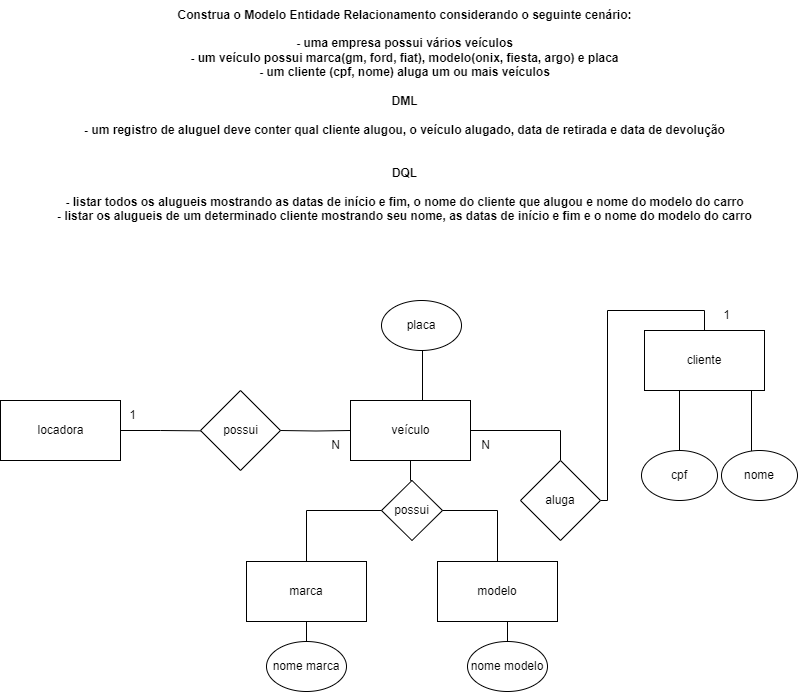

The diagram above was exported from draw.io. Its source (the exported page's mxGraphModel, read from the mxfile embedded in the PNG):
<mxGraphModel dx="632" dy="605" grid="1" gridSize="10" guides="1" tooltips="1" connect="1" arrows="1" fold="1" page="1" pageScale="1" pageWidth="827" pageHeight="1169" math="0" shadow="0">
  <root>
    <mxCell id="0" />
    <mxCell id="1" parent="0" />
    <mxCell id="RTwn7rUxL_76YXAE0_zD-1" value="&lt;div&gt;&lt;b&gt;Construa o Modelo Entidade Relacionamento considerando o seguinte cenário:&lt;/b&gt;&lt;/div&gt;&lt;div&gt;&lt;b&gt;&lt;br&gt;&lt;/b&gt;&lt;/div&gt;&lt;div&gt;&lt;b&gt;- uma empresa possui vários veículos&lt;/b&gt;&lt;/div&gt;&lt;div&gt;&lt;b&gt;- um veículo possui marca(gm, ford, fiat), modelo(onix, fiesta, argo) e placa&lt;/b&gt;&lt;/div&gt;&lt;div&gt;&lt;b&gt;- um cliente (cpf, nome) aluga um ou mais veículos&lt;/b&gt;&lt;/div&gt;&lt;div&gt;&lt;b&gt;&lt;br&gt;&lt;/b&gt;&lt;/div&gt;&lt;div&gt;&lt;b&gt;DML&lt;/b&gt;&lt;/div&gt;&lt;div&gt;&lt;b&gt;&lt;br&gt;&lt;/b&gt;&lt;/div&gt;&lt;div&gt;&lt;b&gt;- um registro de aluguel deve conter qual cliente alugou, o veículo alugado, data de retirada e data de devolução&lt;/b&gt;&lt;/div&gt;&lt;div&gt;&lt;b&gt;&lt;br&gt;&lt;/b&gt;&lt;/div&gt;&lt;div&gt;&lt;b&gt;&lt;br&gt;&lt;/b&gt;&lt;/div&gt;&lt;div&gt;&lt;b&gt;DQL&lt;/b&gt;&lt;/div&gt;&lt;div&gt;&lt;b&gt;&lt;br&gt;&lt;/b&gt;&lt;/div&gt;&lt;div&gt;&lt;b&gt;- listar todos os alugueis mostrando as datas de início e fim, o nome do cliente que alugou e nome do modelo do carro&lt;/b&gt;&lt;/div&gt;&lt;div&gt;&lt;b&gt;- listar os alugueis de um determinado cliente mostrando seu nome, as datas de início e fim e o nome do modelo do carro&lt;/b&gt;&lt;/div&gt;" style="text;html=1;align=center;verticalAlign=middle;resizable=0;points=[];autosize=1;strokeColor=none;fillColor=none;" parent="1" vertex="1">
      <mxGeometry x="53" y="400" width="720" height="230" as="geometry" />
    </mxCell>
    <mxCell id="RTwn7rUxL_76YXAE0_zD-7" value="" style="group" parent="1" vertex="1" connectable="0">
      <mxGeometry x="9" y="800" width="120" height="60" as="geometry" />
    </mxCell>
    <mxCell id="RTwn7rUxL_76YXAE0_zD-19" style="edgeStyle=orthogonalEdgeStyle;rounded=0;orthogonalLoop=1;jettySize=auto;html=1;exitX=1;exitY=0.5;exitDx=0;exitDy=0;endArrow=none;endFill=0;" parent="RTwn7rUxL_76YXAE0_zD-7" source="RTwn7rUxL_76YXAE0_zD-2" edge="1">
      <mxGeometry relative="1" as="geometry">
        <mxPoint x="200" y="30.352941176470722" as="targetPoint" />
      </mxGeometry>
    </mxCell>
    <mxCell id="RTwn7rUxL_76YXAE0_zD-2" value="" style="rounded=0;whiteSpace=wrap;html=1;" parent="RTwn7rUxL_76YXAE0_zD-7" vertex="1">
      <mxGeometry width="120" height="60" as="geometry" />
    </mxCell>
    <mxCell id="RTwn7rUxL_76YXAE0_zD-3" value="locadora" style="text;html=1;align=center;verticalAlign=middle;resizable=0;points=[];autosize=1;strokeColor=none;fillColor=none;" parent="RTwn7rUxL_76YXAE0_zD-7" vertex="1">
      <mxGeometry x="25" y="15" width="70" height="30" as="geometry" />
    </mxCell>
    <mxCell id="RTwn7rUxL_76YXAE0_zD-8" value="" style="group" parent="1" vertex="1" connectable="0">
      <mxGeometry x="209" y="790" width="80" height="80" as="geometry" />
    </mxCell>
    <mxCell id="RTwn7rUxL_76YXAE0_zD-5" value="" style="rhombus;whiteSpace=wrap;html=1;" parent="RTwn7rUxL_76YXAE0_zD-8" vertex="1">
      <mxGeometry width="80" height="80" as="geometry" />
    </mxCell>
    <mxCell id="RTwn7rUxL_76YXAE0_zD-6" value="possui" style="text;html=1;align=center;verticalAlign=middle;resizable=0;points=[];autosize=1;strokeColor=none;fillColor=none;" parent="RTwn7rUxL_76YXAE0_zD-8" vertex="1">
      <mxGeometry x="10" y="25" width="60" height="30" as="geometry" />
    </mxCell>
    <mxCell id="RTwn7rUxL_76YXAE0_zD-11" value="" style="group" parent="1" vertex="1" connectable="0">
      <mxGeometry x="359" y="800" width="120" height="60" as="geometry" />
    </mxCell>
    <mxCell id="RTwn7rUxL_76YXAE0_zD-9" value="" style="rounded=0;whiteSpace=wrap;html=1;" parent="RTwn7rUxL_76YXAE0_zD-11" vertex="1">
      <mxGeometry width="120" height="60" as="geometry" />
    </mxCell>
    <mxCell id="RTwn7rUxL_76YXAE0_zD-10" value="veículo" style="text;html=1;align=center;verticalAlign=middle;resizable=0;points=[];autosize=1;strokeColor=none;fillColor=none;" parent="RTwn7rUxL_76YXAE0_zD-11" vertex="1">
      <mxGeometry x="30" y="15" width="60" height="30" as="geometry" />
    </mxCell>
    <mxCell id="RTwn7rUxL_76YXAE0_zD-14" value="placa" style="ellipse;whiteSpace=wrap;html=1;" parent="1" vertex="1">
      <mxGeometry x="390" y="700" width="80" height="50" as="geometry" />
    </mxCell>
    <mxCell id="RTwn7rUxL_76YXAE0_zD-17" style="edgeStyle=orthogonalEdgeStyle;rounded=0;orthogonalLoop=1;jettySize=auto;html=1;entryX=0.5;entryY=1;entryDx=0;entryDy=0;endArrow=none;endFill=0;" parent="1" edge="1">
      <mxGeometry relative="1" as="geometry">
        <mxPoint x="419" y="800" as="sourcePoint" />
        <Array as="points">
          <mxPoint x="419" y="800" />
          <mxPoint x="431" y="800" />
        </Array>
        <mxPoint x="431" y="750" as="targetPoint" />
      </mxGeometry>
    </mxCell>
    <mxCell id="RTwn7rUxL_76YXAE0_zD-20" style="edgeStyle=orthogonalEdgeStyle;rounded=0;orthogonalLoop=1;jettySize=auto;html=1;entryX=0;entryY=0.5;entryDx=0;entryDy=0;endArrow=none;endFill=0;" parent="1" target="RTwn7rUxL_76YXAE0_zD-9" edge="1">
      <mxGeometry relative="1" as="geometry">
        <mxPoint x="289" y="830" as="sourcePoint" />
      </mxGeometry>
    </mxCell>
    <mxCell id="RTwn7rUxL_76YXAE0_zD-30" style="edgeStyle=orthogonalEdgeStyle;rounded=0;orthogonalLoop=1;jettySize=auto;html=1;exitX=0.5;exitY=0;exitDx=0;exitDy=0;entryX=1;entryY=0.5;entryDx=0;entryDy=0;endArrow=none;endFill=0;" parent="1" source="RTwn7rUxL_76YXAE0_zD-24" target="RTwn7rUxL_76YXAE0_zD-25" edge="1">
      <mxGeometry relative="1" as="geometry">
        <Array as="points">
          <mxPoint x="713" y="710" />
          <mxPoint x="616" y="710" />
          <mxPoint x="616" y="900" />
        </Array>
      </mxGeometry>
    </mxCell>
    <mxCell id="RTwn7rUxL_76YXAE0_zD-24" value="cliente" style="rounded=0;whiteSpace=wrap;html=1;" parent="1" vertex="1">
      <mxGeometry x="653" y="730" width="120" height="60" as="geometry" />
    </mxCell>
    <mxCell id="RTwn7rUxL_76YXAE0_zD-31" style="edgeStyle=orthogonalEdgeStyle;rounded=0;orthogonalLoop=1;jettySize=auto;html=1;entryX=1;entryY=0.5;entryDx=0;entryDy=0;endArrow=none;endFill=0;" parent="1" source="RTwn7rUxL_76YXAE0_zD-25" target="RTwn7rUxL_76YXAE0_zD-9" edge="1">
      <mxGeometry relative="1" as="geometry">
        <Array as="points">
          <mxPoint x="569" y="830" />
        </Array>
      </mxGeometry>
    </mxCell>
    <mxCell id="RTwn7rUxL_76YXAE0_zD-25" value="aluga" style="rhombus;whiteSpace=wrap;html=1;" parent="1" vertex="1">
      <mxGeometry x="529" y="860" width="80" height="80" as="geometry" />
    </mxCell>
    <mxCell id="RTwn7rUxL_76YXAE0_zD-28" style="edgeStyle=orthogonalEdgeStyle;rounded=0;orthogonalLoop=1;jettySize=auto;html=1;exitX=0.5;exitY=0;exitDx=0;exitDy=0;entryX=0.25;entryY=1;entryDx=0;entryDy=0;endArrow=none;endFill=0;" parent="1" source="RTwn7rUxL_76YXAE0_zD-26" target="RTwn7rUxL_76YXAE0_zD-24" edge="1">
      <mxGeometry relative="1" as="geometry">
        <Array as="points">
          <mxPoint x="688" y="790" />
        </Array>
      </mxGeometry>
    </mxCell>
    <mxCell id="RTwn7rUxL_76YXAE0_zD-26" value="cpf" style="ellipse;whiteSpace=wrap;html=1;" parent="1" vertex="1">
      <mxGeometry x="650" y="850" width="76" height="50" as="geometry" />
    </mxCell>
    <mxCell id="RTwn7rUxL_76YXAE0_zD-29" style="edgeStyle=orthogonalEdgeStyle;rounded=0;orthogonalLoop=1;jettySize=auto;html=1;entryX=1;entryY=0.5;entryDx=0;entryDy=0;endArrow=none;endFill=0;" parent="1" source="RTwn7rUxL_76YXAE0_zD-27" target="RTwn7rUxL_76YXAE0_zD-24" edge="1">
      <mxGeometry relative="1" as="geometry">
        <Array as="points">
          <mxPoint x="760" y="790" />
          <mxPoint x="773" y="790" />
        </Array>
      </mxGeometry>
    </mxCell>
    <mxCell id="RTwn7rUxL_76YXAE0_zD-27" value="nome" style="ellipse;whiteSpace=wrap;html=1;" parent="1" vertex="1">
      <mxGeometry x="730" y="850" width="76" height="50" as="geometry" />
    </mxCell>
    <mxCell id="RTwn7rUxL_76YXAE0_zD-32" value="1" style="text;html=1;align=center;verticalAlign=middle;resizable=0;points=[];autosize=1;strokeColor=none;fillColor=none;" parent="1" vertex="1">
      <mxGeometry x="126" y="800" width="30" height="30" as="geometry" />
    </mxCell>
    <mxCell id="RTwn7rUxL_76YXAE0_zD-33" value="N" style="text;html=1;align=center;verticalAlign=middle;resizable=0;points=[];autosize=1;strokeColor=none;fillColor=none;" parent="1" vertex="1">
      <mxGeometry x="329" y="830" width="30" height="30" as="geometry" />
    </mxCell>
    <mxCell id="RTwn7rUxL_76YXAE0_zD-34" value="N" style="text;html=1;align=center;verticalAlign=middle;resizable=0;points=[];autosize=1;strokeColor=none;fillColor=none;" parent="1" vertex="1">
      <mxGeometry x="479" y="830" width="30" height="30" as="geometry" />
    </mxCell>
    <mxCell id="RTwn7rUxL_76YXAE0_zD-35" value="1" style="text;html=1;align=center;verticalAlign=middle;resizable=0;points=[];autosize=1;strokeColor=none;fillColor=none;" parent="1" vertex="1">
      <mxGeometry x="720" y="700" width="30" height="30" as="geometry" />
    </mxCell>
    <mxCell id="YasK0nrGq2vCX-96jS8V-7" value="" style="group" parent="1" vertex="1" connectable="0">
      <mxGeometry x="255" y="961" width="311" height="130" as="geometry" />
    </mxCell>
    <mxCell id="YasK0nrGq2vCX-96jS8V-1" value="marca" style="rounded=0;whiteSpace=wrap;html=1;" parent="YasK0nrGq2vCX-96jS8V-7" vertex="1">
      <mxGeometry width="120" height="60" as="geometry" />
    </mxCell>
    <mxCell id="YasK0nrGq2vCX-96jS8V-2" value="modelo" style="rounded=0;whiteSpace=wrap;html=1;" parent="YasK0nrGq2vCX-96jS8V-7" vertex="1">
      <mxGeometry x="191" width="120" height="60" as="geometry" />
    </mxCell>
    <mxCell id="YasK0nrGq2vCX-96jS8V-5" style="edgeStyle=orthogonalEdgeStyle;rounded=0;orthogonalLoop=1;jettySize=auto;html=1;exitX=0.5;exitY=0;exitDx=0;exitDy=0;entryX=0.5;entryY=1;entryDx=0;entryDy=0;endArrow=none;endFill=0;" parent="YasK0nrGq2vCX-96jS8V-7" source="YasK0nrGq2vCX-96jS8V-3" target="YasK0nrGq2vCX-96jS8V-1" edge="1">
      <mxGeometry relative="1" as="geometry" />
    </mxCell>
    <mxCell id="YasK0nrGq2vCX-96jS8V-3" value="nome marca" style="ellipse;whiteSpace=wrap;html=1;" parent="YasK0nrGq2vCX-96jS8V-7" vertex="1">
      <mxGeometry x="20" y="80" width="80" height="50" as="geometry" />
    </mxCell>
    <mxCell id="YasK0nrGq2vCX-96jS8V-6" style="edgeStyle=orthogonalEdgeStyle;rounded=0;orthogonalLoop=1;jettySize=auto;html=1;exitX=0.5;exitY=0;exitDx=0;exitDy=0;endArrow=none;endFill=0;" parent="YasK0nrGq2vCX-96jS8V-7" source="YasK0nrGq2vCX-96jS8V-4" edge="1">
      <mxGeometry relative="1" as="geometry">
        <mxPoint x="261" y="60" as="targetPoint" />
      </mxGeometry>
    </mxCell>
    <mxCell id="YasK0nrGq2vCX-96jS8V-4" value="nome modelo" style="ellipse;whiteSpace=wrap;html=1;" parent="YasK0nrGq2vCX-96jS8V-7" vertex="1">
      <mxGeometry x="221" y="80" width="80" height="50" as="geometry" />
    </mxCell>
    <mxCell id="YasK0nrGq2vCX-96jS8V-11" style="edgeStyle=orthogonalEdgeStyle;rounded=0;orthogonalLoop=1;jettySize=auto;html=1;exitX=0.5;exitY=0;exitDx=0;exitDy=0;entryX=0.5;entryY=1;entryDx=0;entryDy=0;endArrow=none;endFill=0;" parent="1" source="YasK0nrGq2vCX-96jS8V-8" target="RTwn7rUxL_76YXAE0_zD-9" edge="1">
      <mxGeometry relative="1" as="geometry" />
    </mxCell>
    <mxCell id="YasK0nrGq2vCX-96jS8V-8" value="possui" style="rhombus;whiteSpace=wrap;html=1;" parent="1" vertex="1">
      <mxGeometry x="390" y="880" width="61" height="60" as="geometry" />
    </mxCell>
    <mxCell id="YasK0nrGq2vCX-96jS8V-9" style="edgeStyle=orthogonalEdgeStyle;rounded=0;orthogonalLoop=1;jettySize=auto;html=1;exitX=0.5;exitY=0;exitDx=0;exitDy=0;entryX=0;entryY=0.5;entryDx=0;entryDy=0;endArrow=none;endFill=0;" parent="1" source="YasK0nrGq2vCX-96jS8V-1" target="YasK0nrGq2vCX-96jS8V-8" edge="1">
      <mxGeometry relative="1" as="geometry" />
    </mxCell>
    <mxCell id="YasK0nrGq2vCX-96jS8V-10" style="edgeStyle=orthogonalEdgeStyle;rounded=0;orthogonalLoop=1;jettySize=auto;html=1;exitX=0.5;exitY=0;exitDx=0;exitDy=0;entryX=1;entryY=0.5;entryDx=0;entryDy=0;endArrow=none;endFill=0;" parent="1" source="YasK0nrGq2vCX-96jS8V-2" target="YasK0nrGq2vCX-96jS8V-8" edge="1">
      <mxGeometry relative="1" as="geometry" />
    </mxCell>
  </root>
</mxGraphModel>